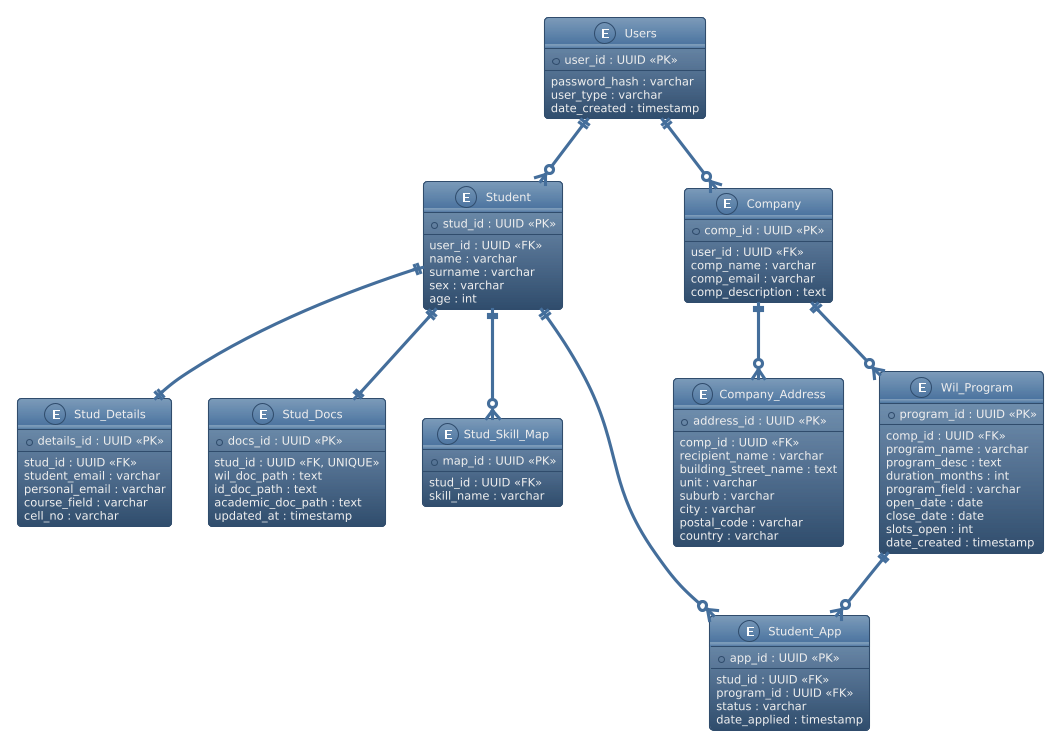

The diagram above was rendered by PlantUML. Its source (embedded in the PNG):
@startuml
!theme spacelab

entity "Users" as users {
  * user_id : UUID <<PK>>
  --
  password_hash : varchar
  user_type : varchar
  date_created : timestamp
}

entity "Student" as student {
  * stud_id : UUID <<PK>>
  --
  user_id : UUID <<FK>>
  name : varchar
  surname : varchar
  sex : varchar
  age : int
}

entity "Stud_Details" as stud_details {
  * details_id : UUID <<PK>>
  --
  stud_id : UUID <<FK>>
  student_email : varchar
  personal_email : varchar
  course_field : varchar
  cell_no : varchar
}

entity "Stud_Docs" as stud_docs {
  * docs_id : UUID <<PK>>
  --
  stud_id : UUID <<FK, UNIQUE>>
  wil_doc_path : text
  id_doc_path : text
  academic_doc_path : text
  updated_at : timestamp
}

entity "Stud_Skill_Map" as stud_skill_map {
  * map_id : UUID <<PK>>
  --
  stud_id : UUID <<FK>>
  skill_name : varchar
}

entity "Company" as company {
  * comp_id : UUID <<PK>>
  --
  user_id : UUID <<FK>>
  comp_name : varchar
  comp_email : varchar
  comp_description : text
}

entity "Company_Address" as company_address {
  * address_id : UUID <<PK>>
  --
  comp_id : UUID <<FK>>
  recipient_name : varchar
  building_street_name : text
  unit : varchar
  suburb : varchar
  city : varchar
  postal_code : varchar
  country : varchar
}

entity "Wil_Program" as wil_program {
  * program_id : UUID <<PK>>
  --
  comp_id : UUID <<FK>>
  program_name : varchar
  program_desc : text
  duration_months : int
  program_field : varchar
  open_date : date
  close_date : date
  slots_open : int
  date_created : timestamp
}

entity "Student_App" as student_app {
  * app_id : UUID <<PK>>
  --
  stud_id : UUID <<FK>>
  program_id : UUID <<FK>>
  status : varchar
  date_applied : timestamp
}

users ||--o{ student
users ||--o{ company
student ||--|| stud_details
student ||--|| stud_docs
student ||--o{ stud_skill_map
company ||--o{ company_address
company ||--o{ wil_program
wil_program ||--o{ student_app
student ||--o{ student_app
@enduml